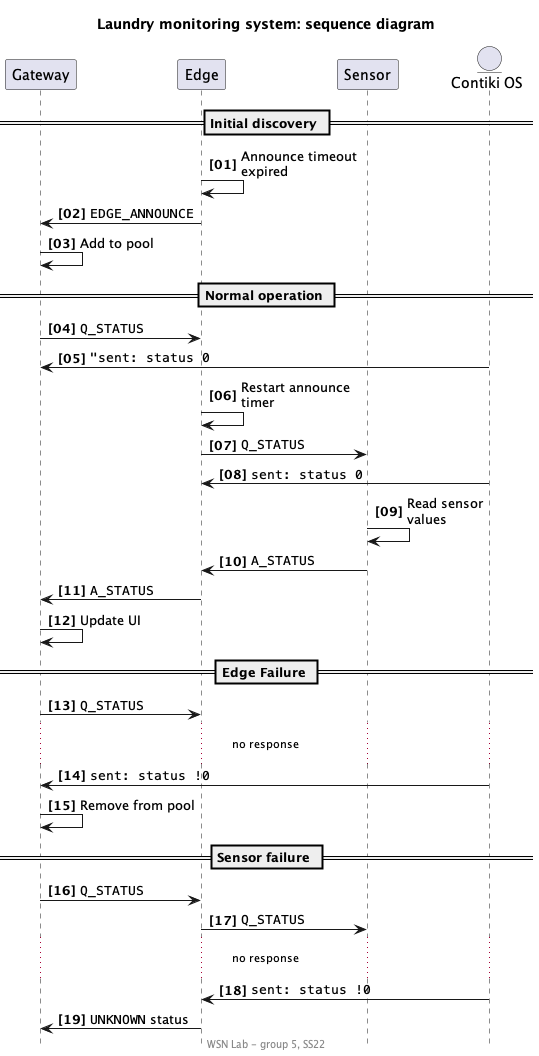

The diagram above was rendered by PlantUML. Its source (embedded in the PNG):
@startuml seq

title Laundry monitoring system: sequence diagram
footer WSN Lab - group 5, SS22

hide footbox
autonumber "<b>[00]</b>"
skinparam shadowing false
skinparam maxMessageSize 120

participant "Gateway" as g
participant "Edge" as e
participant "Sensor" as s
entity "Contiki OS" as c

== Initial discovery ==
e -> e: Announce timeout expired
g <- e: ""EDGE_ANNOUNCE""
g -> g: Add to pool

== Normal operation ==
g -> e: ""Q_STATUS""
g <- c: """sent: status 0""
e -> e: Restart announce timer
e -> s: ""Q_STATUS""
e <- c: ""sent: status 0""
s -> s: Read sensor\nvalues
e <- s: ""A_STATUS""
g <- e: ""A_STATUS""
g -> g: Update UI

== Edge Failure ==
g -> e: ""Q_STATUS""
... no response ...
g <- c: ""sent: status !0""
g -> g: Remove from pool

== Sensor failure ==
g -> e: ""Q_STATUS""
e -> s: ""Q_STATUS""
... no response ...
e <- c: ""sent: status !0""
g <- e: ""UNKNOWN"" status

@enduml